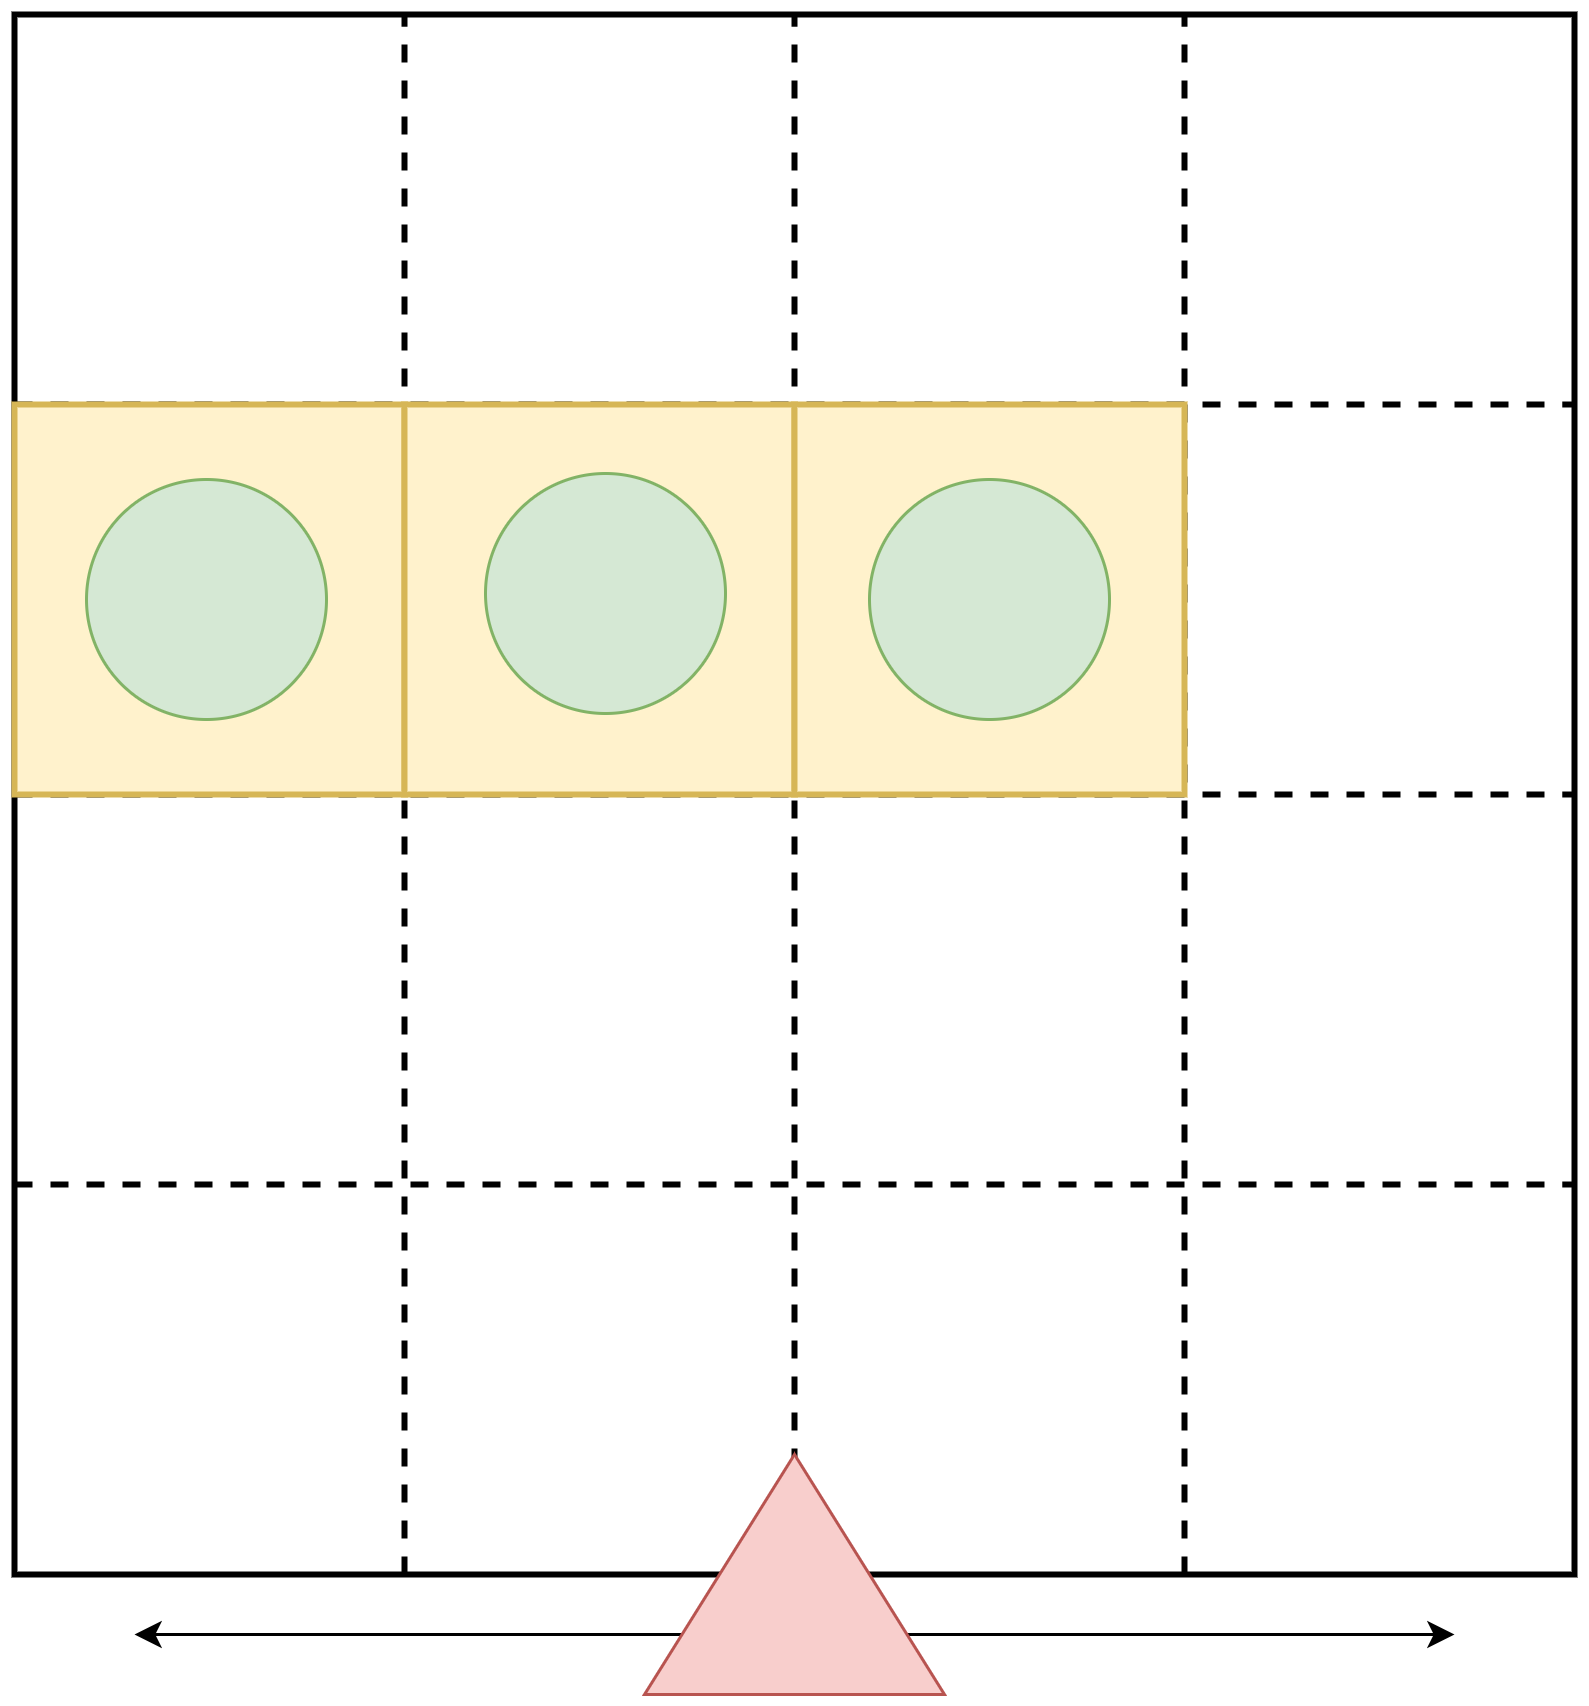

The diagram above was exported from draw.io. Its source (the exported page's mxGraphModel, read from the mxfile embedded in the PNG):
<mxGraphModel dx="1172" dy="727" grid="1" gridSize="10" guides="1" tooltips="1" connect="1" arrows="1" fold="1" page="1" pageScale="1" pageWidth="850" pageHeight="1100" math="0" shadow="0">
  <root>
    <mxCell id="0" />
    <mxCell id="1" parent="0" />
    <mxCell id="A_MUoksyq-ZSBq4LvKhI-1" value="" style="whiteSpace=wrap;html=1;aspect=fixed;strokeWidth=2;" vertex="1" parent="1">
      <mxGeometry x="160" y="120" width="520" height="520" as="geometry" />
    </mxCell>
    <mxCell id="A_MUoksyq-ZSBq4LvKhI-2" value="" style="endArrow=none;dashed=1;html=1;entryX=0.25;entryY=0;entryDx=0;entryDy=0;exitX=0.25;exitY=1;exitDx=0;exitDy=0;strokeWidth=2;" edge="1" parent="1" source="A_MUoksyq-ZSBq4LvKhI-1" target="A_MUoksyq-ZSBq4LvKhI-1">
      <mxGeometry width="50" height="50" relative="1" as="geometry">
        <mxPoint x="230" y="270" as="sourcePoint" />
        <mxPoint x="280" y="220" as="targetPoint" />
      </mxGeometry>
    </mxCell>
    <mxCell id="A_MUoksyq-ZSBq4LvKhI-3" value="" style="endArrow=none;dashed=1;html=1;entryX=0.5;entryY=0;entryDx=0;entryDy=0;exitX=0.5;exitY=1;exitDx=0;exitDy=0;strokeWidth=2;" edge="1" parent="1" source="A_MUoksyq-ZSBq4LvKhI-1" target="A_MUoksyq-ZSBq4LvKhI-1">
      <mxGeometry width="50" height="50" relative="1" as="geometry">
        <mxPoint x="440" y="260" as="sourcePoint" />
        <mxPoint x="490" y="210" as="targetPoint" />
      </mxGeometry>
    </mxCell>
    <mxCell id="A_MUoksyq-ZSBq4LvKhI-4" value="" style="endArrow=none;dashed=1;html=1;entryX=0.75;entryY=0;entryDx=0;entryDy=0;exitX=0.75;exitY=1;exitDx=0;exitDy=0;strokeWidth=2;" edge="1" parent="1" source="A_MUoksyq-ZSBq4LvKhI-1" target="A_MUoksyq-ZSBq4LvKhI-1">
      <mxGeometry width="50" height="50" relative="1" as="geometry">
        <mxPoint x="520" y="320" as="sourcePoint" />
        <mxPoint x="570" y="270" as="targetPoint" />
      </mxGeometry>
    </mxCell>
    <mxCell id="A_MUoksyq-ZSBq4LvKhI-5" value="" style="endArrow=none;dashed=1;html=1;exitX=0;exitY=0.25;exitDx=0;exitDy=0;entryX=1;entryY=0.25;entryDx=0;entryDy=0;strokeWidth=2;" edge="1" parent="1" source="A_MUoksyq-ZSBq4LvKhI-1" target="A_MUoksyq-ZSBq4LvKhI-1">
      <mxGeometry width="50" height="50" relative="1" as="geometry">
        <mxPoint x="170" y="310" as="sourcePoint" />
        <mxPoint x="220" y="260" as="targetPoint" />
      </mxGeometry>
    </mxCell>
    <mxCell id="A_MUoksyq-ZSBq4LvKhI-6" value="" style="endArrow=none;dashed=1;html=1;exitX=0;exitY=0.5;exitDx=0;exitDy=0;entryX=1;entryY=0.5;entryDx=0;entryDy=0;strokeWidth=2;" edge="1" parent="1" source="A_MUoksyq-ZSBq4LvKhI-1" target="A_MUoksyq-ZSBq4LvKhI-1">
      <mxGeometry width="50" height="50" relative="1" as="geometry">
        <mxPoint x="160" y="400" as="sourcePoint" />
        <mxPoint x="210" y="350" as="targetPoint" />
      </mxGeometry>
    </mxCell>
    <mxCell id="A_MUoksyq-ZSBq4LvKhI-7" value="" style="endArrow=none;dashed=1;html=1;exitX=0;exitY=0.75;exitDx=0;exitDy=0;entryX=1;entryY=0.75;entryDx=0;entryDy=0;strokeWidth=2;" edge="1" parent="1" source="A_MUoksyq-ZSBq4LvKhI-1" target="A_MUoksyq-ZSBq4LvKhI-1">
      <mxGeometry width="50" height="50" relative="1" as="geometry">
        <mxPoint x="290" y="520" as="sourcePoint" />
        <mxPoint x="340" y="470" as="targetPoint" />
      </mxGeometry>
    </mxCell>
    <mxCell id="A_MUoksyq-ZSBq4LvKhI-10" value="" style="endArrow=classic;startArrow=classic;html=1;" edge="1" parent="1">
      <mxGeometry width="50" height="50" relative="1" as="geometry">
        <mxPoint x="200" y="660" as="sourcePoint" />
        <mxPoint x="640" y="660" as="targetPoint" />
      </mxGeometry>
    </mxCell>
    <mxCell id="A_MUoksyq-ZSBq4LvKhI-8" value="" style="triangle;whiteSpace=wrap;html=1;rotation=-90;fillColor=#f8cecc;strokeColor=#b85450;" vertex="1" parent="1">
      <mxGeometry x="380" y="590" width="80" height="100" as="geometry" />
    </mxCell>
    <mxCell id="A_MUoksyq-ZSBq4LvKhI-16" value="" style="whiteSpace=wrap;html=1;aspect=fixed;strokeWidth=2;fillColor=#fff2cc;strokeColor=#d6b656;" vertex="1" parent="1">
      <mxGeometry x="160" y="250" width="130" height="130" as="geometry" />
    </mxCell>
    <mxCell id="A_MUoksyq-ZSBq4LvKhI-11" value="" style="ellipse;whiteSpace=wrap;html=1;aspect=fixed;fillColor=#d5e8d4;strokeColor=#82b366;" vertex="1" parent="1">
      <mxGeometry x="184" y="275" width="80" height="80" as="geometry" />
    </mxCell>
    <mxCell id="A_MUoksyq-ZSBq4LvKhI-17" value="" style="whiteSpace=wrap;html=1;aspect=fixed;strokeWidth=2;fillColor=#fff2cc;strokeColor=#d6b656;" vertex="1" parent="1">
      <mxGeometry x="290" y="250" width="130" height="130" as="geometry" />
    </mxCell>
    <mxCell id="A_MUoksyq-ZSBq4LvKhI-12" value="" style="ellipse;whiteSpace=wrap;html=1;aspect=fixed;fillColor=#d5e8d4;strokeColor=#82b366;" vertex="1" parent="1">
      <mxGeometry x="317" y="273" width="80" height="80" as="geometry" />
    </mxCell>
    <mxCell id="A_MUoksyq-ZSBq4LvKhI-18" value="" style="whiteSpace=wrap;html=1;aspect=fixed;strokeWidth=2;fillColor=#fff2cc;strokeColor=#d6b656;" vertex="1" parent="1">
      <mxGeometry x="420" y="250" width="130" height="130" as="geometry" />
    </mxCell>
    <mxCell id="A_MUoksyq-ZSBq4LvKhI-13" value="" style="ellipse;whiteSpace=wrap;html=1;aspect=fixed;fillColor=#d5e8d4;strokeColor=#82b366;" vertex="1" parent="1">
      <mxGeometry x="445" y="275" width="80" height="80" as="geometry" />
    </mxCell>
  </root>
</mxGraphModel>